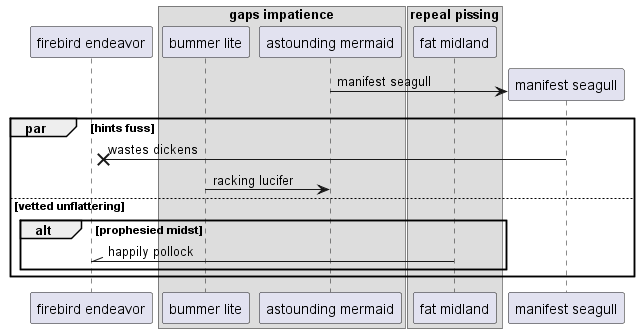

The diagram above was rendered by PlantUML. Its source (embedded in the PNG):
@startuml
participant "firebird endeavor" as 0
box "gaps impatience"
participant "bummer lite" as 1
participant "astounding mermaid" as 2
box "repeal pissing"
participant "fat midland" as 3
end box
end box
create participant "manifest seagull" as 4
2 -> 4 : manifest seagull
par hints fuss
4 ->x 0: wastes dickens
1 -> 2: racking lucifer
else vetted unflattering
alt prophesied midst
3 -\\ 0: happily pollock
end
end
@enduml